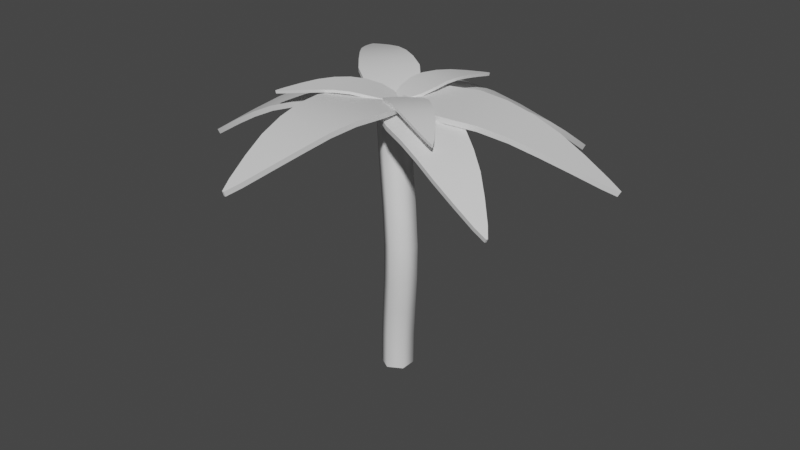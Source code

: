 # Source: tree.blend  (saved by Blender 3.3.6; exported with 4.5.12 LTS)
import bpy
from mathutils import Matrix  # noqa: F401  (used for matrix-valued properties, if any)

bpy.ops.wm.read_factory_settings(use_empty=True)
scene = bpy.context.scene
scene.name = 'Scene'

# ---- collections
col_collection = bpy.data.collections.new('Collection'); scene.collection.children.link(col_collection)

# ---- materials (node trees are filled in below, after node groups)
mat_trunk = bpy.data.materials.new('Trunk')
mat_trunk.use_transparent_shadow = False
mat_leaves = bpy.data.materials.new('Leaves')
mat_leaves.use_transparent_shadow = False

# ---- node groups
ng_auto_smooth = bpy.data.node_groups.new('Auto Smooth', 'GeometryNodeTree')
_s = ng_auto_smooth.interface.new_socket(name='Geometry', in_out='OUTPUT', socket_type='NodeSocketGeometry')
_s = ng_auto_smooth.interface.new_socket(name='Geometry', in_out='INPUT', socket_type='NodeSocketGeometry')
_s = ng_auto_smooth.interface.new_socket(name='Angle', in_out='INPUT', socket_type='NodeSocketFloat')
_s.subtype = 'ANGLE'
_s.min_value = 0.0
_s.max_value = 3.142
ng_auto_smooth.is_modifier = True
_N = ng_auto_smooth.nodes; _L = ng_auto_smooth.links
n0 = _N.new('NodeGroupOutput'); n0.name = 'Group Output'; n0.location = (480, -100)
n1 = _N.new('NodeGroupInput'); n1.name = 'Group Input'; n1.location = (-420, -300)
n2 = _N.new('NodeGroupInput'); n2.name = 'Group Input.001'; n2.location = (-60, -100)
n3 = _N.new('GeometryNodeSetShadeSmooth'); n3.name = 'Set Shade Smooth'; n3.location = (120, -100)
n3.domain = 'EDGE'
n4 = _N.new('GeometryNodeSetShadeSmooth'); n4.name = 'Set Shade Smooth.001'; n4.location = (300, -100)
n5 = _N.new('GeometryNodeInputMeshEdgeAngle'); n5.name = 'Edge Angle'; n5.location = (-420, -220)
n6 = _N.new('GeometryNodeInputEdgeSmooth'); n6.name = 'Is Edge Smooth'; n6.location = (-60, -160)
n7 = _N.new('GeometryNodeInputShadeSmooth'); n7.name = 'Is Face Smooth'; n7.location = (-240, -340)
n8 = _N.new('FunctionNodeBooleanMath'); n8.name = 'Boolean Math'; n8.location = (-60, -220)
n9 = _N.new('FunctionNodeCompare'); n9.name = 'Compare'; n9.location = (-240, -180)
n9.operation = 'LESS_EQUAL'
_L.new(n5.outputs[0], n9.inputs[0])
_L.new(n4.outputs[0], n0.inputs[0])
_L.new(n1.outputs[1], n9.inputs[1])
_L.new(n9.outputs[0], n8.inputs[0])
_L.new(n7.outputs[0], n8.inputs[1])
_L.new(n2.outputs[0], n3.inputs[0])
_L.new(n6.outputs[0], n3.inputs[1])
_L.new(n3.outputs[0], n4.inputs[0])
_L.new(n8.outputs[0], n3.inputs[2])
n0.is_active_output = True

# ---- material node trees
mat_trunk.use_nodes = True; mat_trunk.node_tree.nodes.clear()
_N = mat_trunk.node_tree.nodes; _L = mat_trunk.node_tree.links
n0 = _N.new('ShaderNodeBsdfPrincipled'); n0.name = 'Principled BSDF'; n0.location = (10, 300)
n0.distribution = 'GGX'
n0.subsurface_method = 'RANDOM_WALK_SKIN'
n0.inputs[3].default_value = 1.45
n0.inputs[27].default_value = (0.0, 0.0, 0.0, 1.0)
n0.inputs[28].default_value = 1.0
n1 = _N.new('ShaderNodeOutputMaterial'); n1.name = 'Material Output'; n1.location = (300, 300)
_L.new(n0.outputs[0], n1.inputs[0])
n1.is_active_output = True
mat_leaves.use_nodes = True; mat_leaves.node_tree.nodes.clear()
_N = mat_leaves.node_tree.nodes; _L = mat_leaves.node_tree.links
n0 = _N.new('ShaderNodeBsdfPrincipled'); n0.name = 'Principled BSDF'; n0.location = (10, 300)
n0.distribution = 'GGX'
n0.subsurface_method = 'RANDOM_WALK_SKIN'
n0.inputs[3].default_value = 1.45
n0.inputs[27].default_value = (0.0, 0.0, 0.0, 1.0)
n0.inputs[28].default_value = 1.0
n1 = _N.new('ShaderNodeOutputMaterial'); n1.name = 'Material Output'; n1.location = (300, 300)
_L.new(n0.outputs[0], n1.inputs[0])
n1.is_active_output = True

# ---- world
world_world = bpy.data.worlds.new('World'); scene.world = world_world
world_world.use_nodes = True; world_world.node_tree.nodes.clear()
_N = world_world.node_tree.nodes; _L = world_world.node_tree.links
n0 = _N.new('ShaderNodeOutputWorld'); n0.name = 'World Output'; n0.location = (300, 300)
n1 = _N.new('ShaderNodeBackground'); n1.name = 'Background'; n1.location = (10, 300)
n1.inputs[0].default_value = (0.05088, 0.05088, 0.05088, 1.0)
_L.new(n1.outputs[0], n0.inputs[0])
n0.is_active_output = True
world_world.color = (0.05088, 0.05088, 0.05088)
world_world.use_sun_shadow = False
world_world.sun_shadow_jitter_overblur = 0.0

# ---- meshes
me_cylinder = bpy.data.meshes.new('Cylinder')
me_cylinder.from_pydata([(0.0, 1.0, -1.0), (-0.4828, 1.333, 16.33), (0.866, 0.5, -1.0), (0.3832, 0.8327, 16.33), (0.866, -0.5, -1.0), (0.3832, -0.1673, 16.33), (0.0, -1.0, -1.0), (-0.4828, -0.6673, 16.33), (-0.866, -0.5, -1.0), (-1.349, -0.1673, 16.33), (-0.866, 0.5, -1.0), (-1.349, 0.8327, 16.33), (0.05588, 0.9747, 1.06), (0.2935, 0.8163, 3.207), (0.5626, 0.6232, 5.371), (0.6231, 0.5807, 7.615), (0.2874, 0.8067, 10.04), (-0.1939, 1.127, 12.41), (-0.5332, 1.357, 14.56), (0.3329, 0.857, 14.56), (0.6721, 0.627, 12.41), (1.158, 0.3045, 10.03), (1.491, 0.0783, 7.61), (1.429, 0.1232, 5.371), (1.16, 0.3163, 3.207), (0.9219, 0.4747, 1.06), (0.3329, -0.143, 14.56), (0.6721, -0.373, 12.41), (1.16, -0.6955, 10.03), (1.495, -0.9217, 7.602), (1.429, -0.8768, 5.371), (1.16, -0.6837, 3.207), (0.9219, -0.5253, 1.06), (-0.5332, -0.643, 14.56), (-0.1939, -0.873, 12.41), (0.294, -1.196, 10.03), (0.6289, -1.422, 7.602), (0.5626, -1.377, 5.371), (0.2935, -1.184, 3.207), (0.05588, -1.025, 1.06), (-1.399, -0.1425, 14.56), (-1.06, -0.373, 12.41), (-0.5786, -0.6933, 10.04), (-0.243, -0.9193, 7.615), (-0.3035, -0.8768, 5.371), (-0.5725, -0.6837, 3.207), (-0.8101, -0.525, 1.06), (-1.399, 0.8575, 14.56), (-1.06, 0.627, 12.41), (-0.5736, 0.3045, 10.03), (-0.2408, 0.0783, 7.61), (-0.3035, 0.1232, 5.371), (-0.5725, 0.3163, 3.207), (-0.8101, 0.475, 1.06)], [], [(18, 1, 3, 19), (19, 3, 5, 26), (26, 5, 7, 33), (33, 7, 9, 40), (3, 1, 11, 9, 7, 5), (40, 9, 11, 47), (47, 11, 1, 18), (0, 2, 4, 6, 8, 10), (10, 53, 12, 0), (53, 52, 13, 12), (52, 51, 14, 13), (51, 50, 15, 14), (50, 49, 16, 15), (49, 48, 17, 16), (48, 47, 18, 17), (8, 46, 53, 10), (46, 45, 52, 53), (45, 44, 51, 52), (44, 43, 50, 51), (43, 42, 49, 50), (42, 41, 48, 49), (41, 40, 47, 48), (6, 39, 46, 8), (39, 38, 45, 46), (38, 37, 44, 45), (37, 36, 43, 44), (36, 35, 42, 43), (35, 34, 41, 42), (34, 33, 40, 41), (4, 32, 39, 6), (32, 31, 38, 39), (31, 30, 37, 38), (30, 29, 36, 37), (29, 28, 35, 36), (28, 27, 34, 35), (27, 26, 33, 34), (2, 25, 32, 4), (25, 24, 31, 32), (24, 23, 30, 31), (23, 22, 29, 30), (22, 21, 28, 29), (21, 20, 27, 28), (20, 19, 26, 27), (0, 12, 25, 2), (12, 13, 24, 25), (13, 14, 23, 24), (14, 15, 22, 23), (15, 16, 21, 22), (16, 17, 20, 21), (17, 18, 19, 20)])
me_cylinder.polygons.foreach_set('use_smooth', [True] * 50)
_uv = me_cylinder.uv_layers.new(name='UVMap')
_uv.uv.foreach_set('vector', [1.0, 0.9375, 1.0, 1.0, 0.8333, 1.0, 0.8333, 0.9375, 0.8333, 0.9375, 0.8333, 1.0, 0.6667, 1.0, 0.6667, 0.9375, 0.6667, 0.9375, 0.6667, 1.0, 0.5, 1.0, 0.5, 0.9375, 0.5, 0.9375, 0.5, 1.0, 0.3333, 1.0, 0.3333, 0.9375, 0.4578, 0.37, 0.25, 0.49, 0.04215, 0.37, 0.04215, 0.13, 0.25, 0.01, 0.4578, 0.13, 0.3333, 0.9375, 0.3333, 1.0, 0.1667, 1.0, 0.1667, 0.9375, 0.1667, 0.9375, 0.1667, 1.0, -8.941e-08, 1.0, -8.941e-08, 0.9375, 0.75, 0.49, 0.9578, 0.37, 0.9578, 0.13, 0.75, 0.01, 0.5422, 0.13, 0.5422, 0.37, 0.1667, 0.5, 0.1667, 0.5625, -8.941e-08, 0.5625, -8.941e-08, 0.5, 0.1667, 0.5625, 0.1667, 0.625, -8.941e-08, 0.625, -8.941e-08, 0.5625, 0.1667, 0.625, 0.1667, 0.6875, -8.941e-08, 0.6875, -8.941e-08, 0.625, 0.1667, 0.6875, 0.1667, 0.75, -8.941e-08, 0.75, -8.941e-08, 0.6875, 0.1667, 0.75, 0.1667, 0.8125, -8.941e-08, 0.8125, -8.941e-08, 0.75, 0.1667, 0.8125, 0.1667, 0.875, -8.941e-08, 0.875, -8.941e-08, 0.8125, 0.1667, 0.875, 0.1667, 0.9375, -8.941e-08, 0.9375, -8.941e-08, 0.875, 0.3333, 0.5, 0.3333, 0.5625, 0.1667, 0.5625, 0.1667, 0.5, 0.3333, 0.5625, 0.3333, 0.625, 0.1667, 0.625, 0.1667, 0.5625, 0.3333, 0.625, 0.3333, 0.6875, 0.1667, 0.6875, 0.1667, 0.625, 0.3333, 0.6875, 0.3333, 0.75, 0.1667, 0.75, 0.1667, 0.6875, 0.3333, 0.75, 0.3333, 0.8125, 0.1667, 0.8125, 0.1667, 0.75, 0.3333, 0.8125, 0.3333, 0.875, 0.1667, 0.875, 0.1667, 0.8125, 0.3333, 0.875, 0.3333, 0.9375, 0.1667, 0.9375, 0.1667, 0.875, 0.5, 0.5, 0.5, 0.5625, 0.3333, 0.5625, 0.3333, 0.5, 0.5, 0.5625, 0.5, 0.625, 0.3333, 0.625, 0.3333, 0.5625, 0.5, 0.625, 0.5, 0.6875, 0.3333, 0.6875, 0.3333, 0.625, 0.5, 0.6875, 0.5, 0.75, 0.3333, 0.75, 0.3333, 0.6875, 0.5, 0.75, 0.5, 0.8125, 0.3333, 0.8125, 0.3333, 0.75, 0.5, 0.8125, 0.5, 0.875, 0.3333, 0.875, 0.3333, 0.8125, 0.5, 0.875, 0.5, 0.9375, 0.3333, 0.9375, 0.3333, 0.875, 0.6667, 0.5, 0.6667, 0.5625, 0.5, 0.5625, 0.5, 0.5, 0.6667, 0.5625, 0.6667, 0.625, 0.5, 0.625, 0.5, 0.5625, 0.6667, 0.625, 0.6667, 0.6875, 0.5, 0.6875, 0.5, 0.625, 0.6667, 0.6875, 0.6667, 0.75, 0.5, 0.75, 0.5, 0.6875, 0.6667, 0.75, 0.6667, 0.8125, 0.5, 0.8125, 0.5, 0.75, 0.6667, 0.8125, 0.6667, 0.875, 0.5, 0.875, 0.5, 0.8125, 0.6667, 0.875, 0.6667, 0.9375, 0.5, 0.9375, 0.5, 0.875, 0.8333, 0.5, 0.8333, 0.5625, 0.6667, 0.5625, 0.6667, 0.5, 0.8333, 0.5625, 0.8333, 0.625, 0.6667, 0.625, 0.6667, 0.5625, 0.8333, 0.625, 0.8333, 0.6875, 0.6667, 0.6875, 0.6667, 0.625, 0.8333, 0.6875, 0.8333, 0.75, 0.6667, 0.75, 0.6667, 0.6875, 0.8333, 0.75, 0.8333, 0.8125, 0.6667, 0.8125, 0.6667, 0.75, 0.8333, 0.8125, 0.8333, 0.875, 0.6667, 0.875, 0.6667, 0.8125, 0.8333, 0.875, 0.8333, 0.9375, 0.6667, 0.9375, 0.6667, 0.875, 1.0, 0.5, 1.0, 0.5625, 0.8333, 0.5625, 0.8333, 0.5, 1.0, 0.5625, 1.0, 0.625, 0.8333, 0.625, 0.8333, 0.5625, 1.0, 0.625, 1.0, 0.6875, 0.8333, 0.6875, 0.8333, 0.625, 1.0, 0.6875, 1.0, 0.75, 0.8333, 0.75, 0.8333, 0.6875, 1.0, 0.75, 1.0, 0.8125, 0.8333, 0.8125, 0.8333, 0.75, 1.0, 0.8125, 1.0, 0.875, 0.8333, 0.875, 0.8333, 0.8125, 1.0, 0.875, 1.0, 0.9375, 0.8333, 0.9375, 0.8333, 0.875])
me_cylinder.materials.append(mat_trunk)
me_cylinder.update()
me_plane = bpy.data.meshes.new('Plane')
me_plane.from_pydata([(-0.05036, -7.969, -0.3567), (0.05036, -7.969, -0.3567), (-1.0, 0.02642, 0.1075), (1.0, 0.02642, 0.1075), (-1.893, -1.042, 0.3833), (-2.08, -2.11, 0.5683), (-1.88, -3.179, 0.6407), (-1.632, -4.247, 0.5677), (-1.33, -5.315, 0.3759), (-0.8844, -6.384, 0.1033), (-0.3728, -7.452, -0.2056), (0.3728, -7.452, -0.2056), (0.8844, -6.384, 0.1033), (1.33, -5.315, 0.3759), (1.632, -4.247, 0.5677), (1.88, -3.179, 0.6407), (2.08, -2.11, 0.5683), (1.893, -1.042, 0.3833), (-0.05036, -7.913, -0.5487), (0.05036, -7.913, -0.5487), (-1.0, -0.02356, -0.08611), (1.0, -0.02356, -0.08611), (-1.893, -1.081, 0.1872), (-2.08, -2.134, 0.3698), (-1.88, -3.18, 0.4407), (-1.632, -4.224, 0.369), (-1.33, -5.274, 0.1801), (-0.8844, -6.332, -0.08995), (-0.3728, -7.396, -0.3977), (0.3728, -7.396, -0.3977), (0.8844, -6.332, -0.08995), (1.33, -5.274, 0.1801), (1.632, -4.224, 0.369), (1.88, -3.18, 0.4407), (2.08, -2.134, 0.3698), (1.893, -1.081, 0.1872), (9.291, -3.05, -2.09), (9.331, -2.993, -2.092), (0.006054, -0.4099, 0.1184), (0.8179, 0.7235, 0.07001), (0.9364, -1.364, 0.1462), (2.126, -1.912, 0.07686), (3.437, -2.232, -0.1014), (4.724, -2.516, -0.409), (5.995, -2.76, -0.8228), (7.3, -2.918, -1.311), (8.621, -3.036, -1.834), (8.924, -2.613, -1.852), (8.018, -1.916, -1.354), (7.075, -1.253, -0.8872), (6.048, -0.6662, -0.488), (4.963, -0.1017, -0.1924), (3.814, 0.4459, -0.02388), (2.473, 0.7816, 0.05453), (9.168, -3.015, -2.247), (9.209, -2.958, -2.249), (0.003025, -0.4167, -0.06359), (0.8149, 0.7168, -0.112), (0.9208, -1.366, -0.03561), (2.092, -1.908, -0.1037), (3.378, -2.219, -0.2783), (4.637, -2.493, -0.5793), (5.889, -2.73, -0.9865), (7.182, -2.884, -1.471), (8.499, -3.0, -1.991), (8.802, -2.578, -2.009), (7.901, -1.882, -1.513), (6.968, -1.223, -1.051), (5.961, -0.6434, -0.6583), (4.904, -0.08861, -0.3693), (3.78, 0.4499, -0.2045), (2.458, 0.7793, -0.1273), (11.69, 2.343, -2.15), (11.67, 2.415, -2.153), (0.6192, -0.1653, 0.123), (0.1199, 1.248, 0.06263), (2.453, -0.5192, 0.1955), (4.083, -0.3826, 0.1539), (5.584, 0.01718, -0.01458), (7.03, 0.437, -0.3331), (8.427, 0.8837, -0.7747), (9.765, 1.424, -1.303), (11.08, 2.008, -1.871), (10.89, 2.535, -1.894), (9.323, 2.674, -1.357), (7.763, 2.763, -0.855), (6.215, 2.743, -0.4316), (4.645, 2.674, -0.1281), (3.045, 2.558, 0.02831), (1.508, 2.157, 0.08116), (11.55, 2.312, -2.334), (11.53, 2.383, -2.337), (0.6336, -0.1717, -0.08603), (0.1344, 1.242, -0.1464), (2.451, -0.5283, -0.0137), (4.059, -0.3957, -0.05437), (5.527, -0.001222, -0.2195), (6.939, 0.4129, -0.5312), (8.311, 0.8557, -0.9658), (9.634, 1.394, -1.489), (10.94, 1.977, -2.055), (10.75, 2.504, -2.078), (9.193, 2.644, -1.543), (7.647, 2.735, -1.046), (6.124, 2.719, -0.6297), (4.589, 2.656, -0.333), (3.02, 2.545, -0.18), (1.506, 2.148, -0.128), (4.675, 8.248, -3.949), (4.569, 8.279, -3.95), (0.9855, 0.4005, 0.1089), (-1.123, 1.02, 0.0824), (2.63, 1.274, -0.06351), (3.51, 2.328, -0.3409), (3.956, 3.455, -0.7423), (4.318, 4.537, -1.298), (4.598, 5.586, -1.979), (4.707, 6.645, -2.747), (4.739, 7.71, -3.555), (3.953, 7.941, -3.565), (2.842, 7.193, -2.771), (1.793, 6.41, -2.014), (0.8776, 5.548, -1.341), (-0.008338, 4.62, -0.7921), (-0.8767, 3.617, -0.396), (-1.362, 2.447, -0.1136), (4.598, 8.114, -4.126), (4.492, 8.145, -4.128), (0.9718, 0.3683, -0.1176), (-1.137, 0.9881, -0.1441), (2.61, 1.23, -0.2879), (3.479, 2.268, -0.561), (3.912, 3.374, -0.954), (4.26, 4.432, -1.497), (4.529, 5.464, -2.167), (4.633, 6.515, -2.928), (4.662, 7.576, -3.733), (3.876, 7.807, -3.743), (2.768, 7.063, -2.952), (1.725, 6.288, -2.202), (0.8191, 5.443, -1.54), (-0.05239, 4.539, -1.004), (-0.9072, 3.558, -0.616), (-1.383, 2.404, -0.338), (-7.015, 4.771, -0.3154), (-7.068, 4.729, -0.3136), (0.2842, 0.9751, 0.0428), (-0.7647, 0.1534, 0.07791), (-0.1485, 1.908, 0.2438), (-0.9536, 2.549, 0.3856), (-1.964, 3.029, 0.4452), (-3.004, 3.486, 0.3908), (-4.074, 3.918, 0.2435), (-5.221, 4.291, 0.03491), (-6.404, 4.635, -0.2011), (-6.795, 4.329, -0.188), (-6.148, 3.564, 0.06596), (-5.468, 2.826, 0.2902), (-4.715, 2.145, 0.4481), (-3.936, 1.484, 0.5112), (-3.135, 0.8396, 0.4586), (-2.134, 0.3523, 0.3103), (-6.972, 4.738, -0.4669), (-7.025, 4.696, -0.4652), (0.2373, 0.9976, -0.1102), (-0.8116, 0.1758, -0.07509), (-0.1866, 1.925, 0.08892), (-0.9785, 2.558, 0.2287), (-1.97, 3.026, 0.2872), (-2.989, 3.47, 0.2339), (-4.043, 3.893, 0.08895), (-5.181, 4.26, -0.1176), (-6.361, 4.602, -0.3528), (-6.752, 4.296, -0.3397), (-6.109, 3.533, -0.08658), (-5.438, 2.8, 0.1356), (-4.7, 2.129, 0.2912), (-3.942, 1.481, 0.3532), (-3.16, 0.8483, 0.3018), (-2.172, 0.3692, 0.1554), (-10.82, -1.65, -2.506), (-10.8, -1.718, -2.503), (-0.5545, 0.8143, 0.07525), (-0.1002, -0.5307, 0.1327), (-2.291, 1.163, 0.02375), (-3.831, 1.039, -0.09409), (-5.24, 0.6573, -0.3085), (-6.58, 0.2467, -0.6603), (-7.861, -0.1972, -1.124), (-9.079, -0.7357, -1.661), (-10.27, -1.318, -2.231), (-10.1, -1.819, -2.209), (-8.677, -1.925, -1.61), (-7.257, -1.986, -1.048), (-5.839, -1.948, -0.5665), (-4.386, -1.871, -0.2005), (-2.886, -1.759, 0.02546), (-1.431, -1.383, 0.1325), (-10.67, -1.633, -2.674), (-10.65, -1.701, -2.671), (-0.5452, 0.8073, -0.1233), (-0.09091, -0.5377, -0.06582), (-2.267, 1.159, -0.1743), (-3.785, 1.038, -0.2903), (-5.163, 0.6615, -0.5), (-6.472, 0.2566, -0.844), (-7.73, -0.1833, -1.3), (-8.934, -0.7193, -1.832), (-10.12, -1.301, -2.399), (-9.948, -1.802, -2.378), (-8.532, -1.909, -1.781), (-7.126, -1.972, -1.224), (-5.73, -1.938, -0.7502), (-4.309, -1.867, -0.392), (-2.84, -1.759, -0.1707), (-1.407, -1.388, -0.06546), (1.562, 4.567, -0.1667), (1.509, 4.575, -0.169), (0.6772, 0.2425, 0.05623), (-0.3829, 0.4082, 0.01087), (1.32, 0.7361, 0.2331), (1.593, 1.288, 0.3446), (1.666, 1.872, 0.3861), (1.72, 2.46, 0.3477), (1.752, 3.052, 0.2434), (1.711, 3.656, 0.09203), (1.638, 4.265, -0.08055), (1.242, 4.327, -0.09746), (0.7739, 3.802, 0.05191), (0.3424, 3.272, 0.1831), (-0.009374, 2.73, 0.2737), (-0.3269, 2.183, 0.3009), (-0.6122, 1.633, 0.2503), (-0.6868, 1.05, 0.1472), (1.562, 4.537, -0.2713), (1.508, 4.545, -0.2736), (0.695, 0.2689, -0.04864), (-0.3651, 0.4346, -0.09401), (1.336, 0.7569, 0.1268), (1.606, 1.301, 0.2369), (1.675, 1.873, 0.2775), (1.726, 2.448, 0.2396), (1.754, 3.03, 0.1368), (1.712, 3.628, -0.01325), (1.637, 4.236, -0.1852), (1.242, 4.297, -0.2022), (0.7743, 3.775, -0.05337), (0.3447, 3.25, 0.07652), (-0.003782, 2.718, 0.1656), (-0.317, 2.184, 0.1923), (-0.5986, 1.645, 0.1425), (-0.6707, 1.071, 0.04093), (-4.474, -2.53, 0.458), (-4.437, -2.559, 0.458), (-0.182, 0.6365, 0.03114), (0.5455, 0.07321, 0.03061), (-1.096, 0.5196, 0.27), (-1.761, 0.1988, 0.46), (-2.295, -0.2375, 0.5892), (-2.826, -0.6954, 0.6404), (-3.347, -1.175, 0.6276), (-3.824, -1.7, 0.5713), (-4.28, -2.245, 0.4956), (-4.009, -2.455, 0.4954), (-3.181, -2.198, 0.5708), (-2.38, -1.924, 0.6269), (-1.639, -1.614, 0.6395), (-0.928, -1.296, 0.5882), (-0.2477, -0.9728, 0.4589), (0.2814, -0.5467, 0.269), (-4.459, -2.521, 0.35), (-4.422, -2.549, 0.35), (-0.2283, 0.6076, -0.06874), (0.4992, 0.04435, -0.06926), (-1.136, 0.4944, 0.168), (-1.793, 0.179, 0.3553), (-2.315, -0.2494, 0.4819), (-2.831, -0.6984, 0.5316), (-3.342, -1.171, 0.5189), (-3.812, -1.692, 0.4631), (-4.266, -2.236, 0.3876), (-3.994, -2.446, 0.3874), (-3.169, -2.19, 0.4626), (-2.374, -1.92, 0.5182), (-1.644, -1.617, 0.5308), (-0.9472, -1.308, 0.4809), (-0.2795, -0.9926, 0.3542), (0.2409, -0.5719, 0.167), (5.247, -2.17, 0.06186), (5.278, -2.139, 0.05728), (-0.1702, 0.04825, 0.0778), (0.4528, 0.6625, -0.01307), (0.2403, -0.5366, 0.3041), (0.8695, -0.9113, 0.4495), (1.618, -1.175, 0.5165), (2.379, -1.435, 0.5029), (3.156, -1.688, 0.4229), (3.976, -1.902, 0.2927), (4.817, -2.098, 0.1401), (5.049, -1.869, 0.1062), (4.527, -1.358, 0.2124), (3.984, -0.8708, 0.3021), (3.396, -0.4331, 0.3547), (2.789, -0.02073, 0.3456), (2.165, 0.3663, 0.2605), (1.42, 0.6262, 0.1321), (5.209, -2.167, -0.04359), (5.24, -2.136, -0.04817), (-0.1407, 0.01855, -0.02487), (0.4823, 0.6328, -0.1157), (0.2631, -0.5633, 0.1998), (0.8823, -0.9333, 0.3433), (1.616, -1.191, 0.4087), (2.362, -1.443, 0.395), (3.127, -1.689, 0.3159), (3.941, -1.9, 0.1868), (4.779, -2.095, 0.03456), (5.011, -1.866, 0.0006747), (4.492, -1.357, 0.1064), (3.956, -0.8725, 0.1951), (3.379, -0.4406, 0.2468), (2.787, -0.03596, 0.2379), (2.178, 0.3444, 0.1542), (1.442, 0.5995, 0.02777)], [], [(4, 17, 3, 2), (0, 1, 11, 10), (10, 11, 12, 9), (9, 12, 13, 8), (8, 13, 14, 7), (7, 14, 15, 6), (6, 15, 16, 5), (5, 16, 17, 4), (22, 20, 21, 35), (18, 28, 29, 19), (28, 27, 30, 29), (27, 26, 31, 30), (26, 25, 32, 31), (25, 24, 33, 32), (24, 23, 34, 33), (23, 22, 35, 34), (0, 10, 28, 18), (1, 0, 18, 19), (3, 17, 35, 21), (2, 3, 21, 20), (4, 2, 20, 22), (5, 4, 22, 23), (6, 5, 23, 24), (7, 6, 24, 25), (8, 7, 25, 26), (9, 8, 26, 27), (10, 9, 27, 28), (11, 1, 19, 29), (12, 11, 29, 30), (13, 12, 30, 31), (14, 13, 31, 32), (15, 14, 32, 33), (16, 15, 33, 34), (17, 16, 34, 35), (40, 53, 39, 38), (36, 37, 47, 46), (46, 47, 48, 45), (45, 48, 49, 44), (44, 49, 50, 43), (43, 50, 51, 42), (42, 51, 52, 41), (41, 52, 53, 40), (58, 56, 57, 71), (54, 64, 65, 55), (64, 63, 66, 65), (63, 62, 67, 66), (62, 61, 68, 67), (61, 60, 69, 68), (60, 59, 70, 69), (59, 58, 71, 70), (36, 46, 64, 54), (37, 36, 54, 55), (39, 53, 71, 57), (38, 39, 57, 56), (40, 38, 56, 58), (41, 40, 58, 59), (42, 41, 59, 60), (43, 42, 60, 61), (44, 43, 61, 62), (45, 44, 62, 63), (46, 45, 63, 64), (47, 37, 55, 65), (48, 47, 65, 66), (49, 48, 66, 67), (50, 49, 67, 68), (51, 50, 68, 69), (52, 51, 69, 70), (53, 52, 70, 71), (76, 89, 75, 74), (72, 73, 83, 82), (82, 83, 84, 81), (81, 84, 85, 80), (80, 85, 86, 79), (79, 86, 87, 78), (78, 87, 88, 77), (77, 88, 89, 76), (94, 92, 93, 107), (90, 100, 101, 91), (100, 99, 102, 101), (99, 98, 103, 102), (98, 97, 104, 103), (97, 96, 105, 104), (96, 95, 106, 105), (95, 94, 107, 106), (72, 82, 100, 90), (73, 72, 90, 91), (75, 89, 107, 93), (74, 75, 93, 92), (76, 74, 92, 94), (77, 76, 94, 95), (78, 77, 95, 96), (79, 78, 96, 97), (80, 79, 97, 98), (81, 80, 98, 99), (82, 81, 99, 100), (83, 73, 91, 101), (84, 83, 101, 102), (85, 84, 102, 103), (86, 85, 103, 104), (87, 86, 104, 105), (88, 87, 105, 106), (89, 88, 106, 107), (112, 125, 111, 110), (108, 109, 119, 118), (118, 119, 120, 117), (117, 120, 121, 116), (116, 121, 122, 115), (115, 122, 123, 114), (114, 123, 124, 113), (113, 124, 125, 112), (130, 128, 129, 143), (126, 136, 137, 127), (136, 135, 138, 137), (135, 134, 139, 138), (134, 133, 140, 139), (133, 132, 141, 140), (132, 131, 142, 141), (131, 130, 143, 142), (108, 118, 136, 126), (109, 108, 126, 127), (111, 125, 143, 129), (110, 111, 129, 128), (112, 110, 128, 130), (113, 112, 130, 131), (114, 113, 131, 132), (115, 114, 132, 133), (116, 115, 133, 134), (117, 116, 134, 135), (118, 117, 135, 136), (119, 109, 127, 137), (120, 119, 137, 138), (121, 120, 138, 139), (122, 121, 139, 140), (123, 122, 140, 141), (124, 123, 141, 142), (125, 124, 142, 143), (148, 161, 147, 146), (144, 145, 155, 154), (154, 155, 156, 153), (153, 156, 157, 152), (152, 157, 158, 151), (151, 158, 159, 150), (150, 159, 160, 149), (149, 160, 161, 148), (166, 164, 165, 179), (162, 172, 173, 163), (172, 171, 174, 173), (171, 170, 175, 174), (170, 169, 176, 175), (169, 168, 177, 176), (168, 167, 178, 177), (167, 166, 179, 178), (144, 154, 172, 162), (145, 144, 162, 163), (147, 161, 179, 165), (146, 147, 165, 164), (148, 146, 164, 166), (149, 148, 166, 167), (150, 149, 167, 168), (151, 150, 168, 169), (152, 151, 169, 170), (153, 152, 170, 171), (154, 153, 171, 172), (155, 145, 163, 173), (156, 155, 173, 174), (157, 156, 174, 175), (158, 157, 175, 176), (159, 158, 176, 177), (160, 159, 177, 178), (161, 160, 178, 179), (184, 197, 183, 182), (180, 181, 191, 190), (190, 191, 192, 189), (189, 192, 193, 188), (188, 193, 194, 187), (187, 194, 195, 186), (186, 195, 196, 185), (185, 196, 197, 184), (202, 200, 201, 215), (198, 208, 209, 199), (208, 207, 210, 209), (207, 206, 211, 210), (206, 205, 212, 211), (205, 204, 213, 212), (204, 203, 214, 213), (203, 202, 215, 214), (180, 190, 208, 198), (181, 180, 198, 199), (183, 197, 215, 201), (182, 183, 201, 200), (184, 182, 200, 202), (185, 184, 202, 203), (186, 185, 203, 204), (187, 186, 204, 205), (188, 187, 205, 206), (189, 188, 206, 207), (190, 189, 207, 208), (191, 181, 199, 209), (192, 191, 209, 210), (193, 192, 210, 211), (194, 193, 211, 212), (195, 194, 212, 213), (196, 195, 213, 214), (197, 196, 214, 215), (220, 233, 219, 218), (216, 217, 227, 226), (226, 227, 228, 225), (225, 228, 229, 224), (224, 229, 230, 223), (223, 230, 231, 222), (222, 231, 232, 221), (221, 232, 233, 220), (238, 236, 237, 251), (234, 244, 245, 235), (244, 243, 246, 245), (243, 242, 247, 246), (242, 241, 248, 247), (241, 240, 249, 248), (240, 239, 250, 249), (239, 238, 251, 250), (216, 226, 244, 234), (217, 216, 234, 235), (219, 233, 251, 237), (218, 219, 237, 236), (220, 218, 236, 238), (221, 220, 238, 239), (222, 221, 239, 240), (223, 222, 240, 241), (224, 223, 241, 242), (225, 224, 242, 243), (226, 225, 243, 244), (227, 217, 235, 245), (228, 227, 245, 246), (229, 228, 246, 247), (230, 229, 247, 248), (231, 230, 248, 249), (232, 231, 249, 250), (233, 232, 250, 251), (256, 269, 255, 254), (252, 253, 263, 262), (262, 263, 264, 261), (261, 264, 265, 260), (260, 265, 266, 259), (259, 266, 267, 258), (258, 267, 268, 257), (257, 268, 269, 256), (274, 272, 273, 287), (270, 280, 281, 271), (280, 279, 282, 281), (279, 278, 283, 282), (278, 277, 284, 283), (277, 276, 285, 284), (276, 275, 286, 285), (275, 274, 287, 286), (252, 262, 280, 270), (253, 252, 270, 271), (255, 269, 287, 273), (254, 255, 273, 272), (256, 254, 272, 274), (257, 256, 274, 275), (258, 257, 275, 276), (259, 258, 276, 277), (260, 259, 277, 278), (261, 260, 278, 279), (262, 261, 279, 280), (263, 253, 271, 281), (264, 263, 281, 282), (265, 264, 282, 283), (266, 265, 283, 284), (267, 266, 284, 285), (268, 267, 285, 286), (269, 268, 286, 287), (292, 305, 291, 290), (288, 289, 299, 298), (298, 299, 300, 297), (297, 300, 301, 296), (296, 301, 302, 295), (295, 302, 303, 294), (294, 303, 304, 293), (293, 304, 305, 292), (310, 308, 309, 323), (306, 316, 317, 307), (316, 315, 318, 317), (315, 314, 319, 318), (314, 313, 320, 319), (313, 312, 321, 320), (312, 311, 322, 321), (311, 310, 323, 322), (288, 298, 316, 306), (289, 288, 306, 307), (291, 305, 323, 309), (290, 291, 309, 308), (292, 290, 308, 310), (293, 292, 310, 311), (294, 293, 311, 312), (295, 294, 312, 313), (296, 295, 313, 314), (297, 296, 314, 315), (298, 297, 315, 316), (299, 289, 307, 317), (300, 299, 317, 318), (301, 300, 318, 319), (302, 301, 319, 320), (303, 302, 320, 321), (304, 303, 321, 322), (305, 304, 322, 323)])
me_plane.polygons.foreach_set('use_smooth', [True] * 306)
_uv = me_plane.uv_layers.new(name='UVMap')
_uv.uv.foreach_set('vector', [0.3285, 0.4336, 0.1808, 0.4074, 0.2229, 0.3712, 0.3009, 0.385, 0.2076, 0.6883, 0.2036, 0.6876, 0.1948, 0.6657, 0.2239, 0.6709, 0.2239, 0.6709, 0.1948, 0.6657, 0.1826, 0.6215, 0.2516, 0.6337, 0.2516, 0.6337, 0.1826, 0.6215, 0.1729, 0.5776, 0.2767, 0.596, 0.2767, 0.596, 0.1729, 0.5776, 0.1688, 0.5345, 0.2961, 0.5571, 0.2961, 0.5571, 0.1688, 0.5345, 0.1666, 0.4914, 0.3133, 0.5174, 0.3133, 0.5174, 0.1666, 0.4914, 0.1662, 0.4483, 0.3285, 0.477, 0.3285, 0.477, 0.1662, 0.4483, 0.1808, 0.4074, 0.3285, 0.4336, 0.1622, 0.6295, 0.1346, 0.6776, 0.05666, 0.6917, 0.01458, 0.6561, 0.0414, 0.3781, 0.05776, 0.3956, 0.02868, 0.4008, 0.03747, 0.3788, 0.05776, 0.3956, 0.0855, 0.4327, 0.01653, 0.4452, 0.02868, 0.4008, 0.0855, 0.4327, 0.1106, 0.4702, 0.006881, 0.4889, 0.01653, 0.4452, 0.1106, 0.4702, 0.1299, 0.5086, 0.002699, 0.5315, 0.006881, 0.4889, 0.1299, 0.5086, 0.1471, 0.5473, 0.0004728, 0.5737, 0.002699, 0.5315, 0.1471, 0.5473, 0.1622, 0.5868, 0.0, 0.616, 0.0004728, 0.5737, 0.1622, 0.5868, 0.1622, 0.6295, 0.01458, 0.6561, 0.0, 0.616, 0.5404, 0.7905, 0.54, 0.8076, 0.5327, 0.8052, 0.5331, 0.7881, 0.5418, 0.7868, 0.5404, 0.7905, 0.5331, 0.7881, 0.5345, 0.7845, 0.519, 0.8597, 0.5215, 0.9071, 0.5136, 0.9069, 0.5111, 0.8597, 0.5215, 0.7845, 0.519, 0.8597, 0.5111, 0.8597, 0.5137, 0.7845, 0.4575, 0.8394, 0.4696, 0.7845, 0.4773, 0.7862, 0.4653, 0.8408, 0.4518, 0.8766, 0.4575, 0.8394, 0.4653, 0.8408, 0.4597, 0.8775, 0.4522, 0.904, 0.4518, 0.8766, 0.4597, 0.8775, 0.4601, 0.9043, 0.4585, 0.9304, 0.4522, 0.904, 0.4601, 0.9043, 0.4663, 0.9299, 0.4697, 0.9556, 0.4585, 0.9304, 0.4663, 0.9299, 0.4773, 0.9545, 0.5411, 0.8373, 0.5418, 0.864, 0.5344, 0.8614, 0.5338, 0.8348, 0.54, 0.8076, 0.5411, 0.8373, 0.5338, 0.8348, 0.5327, 0.8052, 0.988, 0.4474, 0.9922, 0.4254, 1.0, 0.4267, 0.9958, 0.4487, 0.9798, 0.4923, 0.988, 0.4474, 0.9958, 0.4487, 0.9877, 0.4935, 0.9732, 0.5369, 0.9798, 0.4923, 0.9877, 0.4935, 0.9811, 0.5376, 0.9702, 0.5806, 0.9732, 0.5369, 0.9811, 0.5376, 0.9781, 0.5806, 0.972, 0.6237, 0.9702, 0.5806, 0.9781, 0.5806, 0.9798, 0.6227, 0.9795, 0.6659, 0.972, 0.6237, 0.9798, 0.6227, 0.9872, 0.664, 0.9925, 0.7063, 0.9795, 0.6659, 0.9872, 0.664, 1.0, 0.7039, 0.6946, 0.7627, 0.7917, 0.7239, 0.7738, 0.7871, 0.7225, 0.8076, 0.7153, 0.4237, 0.7179, 0.4226, 0.728, 0.4421, 0.7088, 0.4497, 0.7088, 0.4497, 0.728, 0.4421, 0.7447, 0.4839, 0.6993, 0.5021, 0.6993, 0.5021, 0.7447, 0.4839, 0.7599, 0.5269, 0.6916, 0.5541, 0.6916, 0.5541, 0.7599, 0.5269, 0.7715, 0.5722, 0.6878, 0.6057, 0.6878, 0.6057, 0.7715, 0.5722, 0.7821, 0.6196, 0.6856, 0.6581, 0.6856, 0.6581, 0.7821, 0.6196, 0.7917, 0.6691, 0.685, 0.7117, 0.685, 0.7117, 0.7917, 0.6691, 0.7917, 0.7239, 0.6946, 0.7627, 0.5811, 0.4682, 0.609, 0.4239, 0.6603, 0.4444, 0.6783, 0.507, 0.6007, 0.8028, 0.5943, 0.7767, 0.6135, 0.7844, 0.6033, 0.8038, 0.5943, 0.7767, 0.5852, 0.7246, 0.6306, 0.7427, 0.6135, 0.7844, 0.5852, 0.7246, 0.5778, 0.673, 0.646, 0.7003, 0.6306, 0.7427, 0.5778, 0.673, 0.5741, 0.6223, 0.6579, 0.6557, 0.646, 0.7003, 0.5741, 0.6223, 0.5721, 0.571, 0.6686, 0.6096, 0.6579, 0.6557, 0.5721, 0.571, 0.5715, 0.5184, 0.6783, 0.5611, 0.6686, 0.6096, 0.5715, 0.5184, 0.5811, 0.4682, 0.6783, 0.507, 0.6783, 0.5611, 0.931, 0.8158, 0.9269, 0.7879, 0.9341, 0.7844, 0.9382, 0.8123, 0.3308, 0.386, 0.3285, 0.3864, 0.3285, 0.3798, 0.3308, 0.3794, 0.8993, 0.803, 0.8819, 0.7439, 0.889, 0.7428, 0.9063, 0.8013, 0.3641, 0.7868, 0.3641, 0.8419, 0.357, 0.8418, 0.357, 0.7867, 0.9201, 0.4668, 0.9312, 0.4254, 0.9382, 0.4269, 0.9272, 0.4679, 0.9114, 0.5163, 0.9201, 0.4668, 0.9272, 0.4679, 0.9186, 0.5166, 0.9063, 0.5699, 0.9114, 0.5163, 0.9186, 0.5166, 0.9136, 0.5691, 0.9065, 0.6235, 0.9063, 0.5699, 0.9136, 0.5691, 0.9139, 0.6215, 0.911, 0.6772, 0.9065, 0.6235, 0.9139, 0.6215, 0.9183, 0.6744, 0.9183, 0.7322, 0.911, 0.6772, 0.9183, 0.6744, 0.9256, 0.7289, 0.9269, 0.7879, 0.9183, 0.7322, 0.9256, 0.7289, 0.9341, 0.7844, 0.8934, 0.4475, 0.8991, 0.4254, 0.9063, 0.4288, 0.9006, 0.4509, 0.8825, 0.4942, 0.8934, 0.4475, 0.9006, 0.4509, 0.8897, 0.4975, 0.8732, 0.5416, 0.8825, 0.4942, 0.8897, 0.4975, 0.8805, 0.5443, 0.8676, 0.5903, 0.8732, 0.5416, 0.8805, 0.5443, 0.875, 0.5922, 0.8666, 0.6398, 0.8676, 0.5903, 0.875, 0.5922, 0.874, 0.6405, 0.8713, 0.6903, 0.8666, 0.6398, 0.874, 0.6405, 0.8785, 0.6899, 0.8819, 0.7439, 0.8713, 0.6903, 0.8785, 0.6899, 0.889, 0.7428, 0.4518, 0.08609, 0.3429, 0.05771, 0.374, 0.0, 0.4315, 0.01499, 0.3641, 0.4639, 0.3612, 0.4632, 0.3545, 0.4325, 0.3759, 0.4381, 0.3759, 0.4381, 0.3545, 0.4325, 0.3451, 0.3702, 0.396, 0.3835, 0.396, 0.3835, 0.3451, 0.3702, 0.3376, 0.3081, 0.4141, 0.3281, 0.4141, 0.3281, 0.3376, 0.3081, 0.3343, 0.2463, 0.4282, 0.2707, 0.4282, 0.2707, 0.3343, 0.2463, 0.3325, 0.1836, 0.4407, 0.2118, 0.4407, 0.2118, 0.3325, 0.1836, 0.3321, 0.1198, 0.4518, 0.151, 0.4518, 0.151, 0.3321, 0.1198, 0.3429, 0.05771, 0.4518, 0.08609, 0.5715, 0.3719, 0.5513, 0.4424, 0.4937, 0.4574, 0.4626, 0.4004, 0.485, 0.0, 0.4967, 0.02576, 0.4753, 0.03137, 0.4821, 0.0007582, 0.4967, 0.02576, 0.5165, 0.07998, 0.4656, 0.09329, 0.4753, 0.03137, 0.5165, 0.07998, 0.5344, 0.1347, 0.4579, 0.1547, 0.4656, 0.09329, 0.5344, 0.1347, 0.5482, 0.1909, 0.4543, 0.2155, 0.4579, 0.1547, 0.5482, 0.1909, 0.5605, 0.2484, 0.4523, 0.2767, 0.4543, 0.2155, 0.5605, 0.2484, 0.5715, 0.3079, 0.4518, 0.3392, 0.4523, 0.2767, 0.5715, 0.3079, 0.5715, 0.3719, 0.4626, 0.4004, 0.4518, 0.3392, 0.8344, 0.4254, 0.8281, 0.4017, 0.8363, 0.3983, 0.8426, 0.422, 0.3312, 0.3794, 0.3285, 0.379, 0.3285, 0.3712, 0.3312, 0.3716, 0.5215, 0.8473, 0.5244, 0.7845, 0.5327, 0.785, 0.5299, 0.8473, 0.5244, 0.8778, 0.5215, 0.8473, 0.5299, 0.8473, 0.5327, 0.8778, 0.8156, 0.07158, 0.8347, 0.0, 0.8426, 0.002408, 0.8237, 0.07341, 0.8038, 0.1332, 0.8156, 0.07158, 0.8237, 0.07341, 0.812, 0.1342, 0.7985, 0.1893, 0.8038, 0.1332, 0.812, 0.1342, 0.8068, 0.189, 0.7995, 0.2444, 0.7985, 0.1893, 0.8068, 0.189, 0.8079, 0.2428, 0.8057, 0.2986, 0.7995, 0.2444, 0.8079, 0.2428, 0.814, 0.296, 0.816, 0.3506, 0.8057, 0.2986, 0.814, 0.296, 0.8242, 0.3475, 0.8281, 0.4017, 0.816, 0.3506, 0.8242, 0.3475, 0.8363, 0.3983, 0.9329, 0.03187, 0.9367, 0.0, 0.9451, 0.003345, 0.9412, 0.0352, 0.9249, 0.09486, 0.9329, 0.03187, 0.9412, 0.0352, 0.9333, 0.09798, 0.9184, 0.1567, 0.9249, 0.09486, 0.9333, 0.09798, 0.9268, 0.1593, 0.9151, 0.2162, 0.9184, 0.1567, 0.9268, 0.1593, 0.9236, 0.2178, 0.9169, 0.2749, 0.9151, 0.2162, 0.9236, 0.2178, 0.9253, 0.2753, 0.9247, 0.3331, 0.9169, 0.2749, 0.9253, 0.2753, 0.933, 0.3324, 0.937, 0.3845, 0.9247, 0.3331, 0.933, 0.3324, 0.9451, 0.383, 0.0, 0.2734, 0.1505, 0.3408, 0.1064, 0.3781, 0.02687, 0.3424, 0.121, 0.0, 0.125, 0.001796, 0.1345, 0.02895, 0.1049, 0.01566, 0.1049, 0.01566, 0.1345, 0.02895, 0.1481, 0.08234, 0.07784, 0.05081, 0.07784, 0.05081, 0.1481, 0.08234, 0.159, 0.1351, 0.05329, 0.08769, 0.05329, 0.08769, 0.159, 0.1351, 0.1639, 0.1865, 0.03418, 0.1284, 0.03418, 0.1284, 0.1639, 0.1865, 0.1662, 0.2388, 0.01682, 0.1718, 0.01682, 0.1718, 0.1662, 0.2388, 0.1662, 0.2924, 0.0008943, 0.2183, 0.0008943, 0.2183, 0.1662, 0.2924, 0.1505, 0.3408, 0.0, 0.2734, 0.1662, 0.1047, 0.1929, 0.03606, 0.2721, 0.0, 0.3163, 0.03642, 0.2868, 0.3712, 0.2708, 0.3558, 0.3003, 0.3424, 0.2908, 0.3694, 0.2708, 0.3558, 0.2438, 0.3214, 0.3139, 0.2895, 0.3003, 0.3424, 0.2438, 0.3214, 0.2193, 0.2855, 0.3248, 0.2376, 0.3139, 0.2895, 0.2193, 0.2855, 0.2003, 0.2461, 0.3297, 0.1872, 0.3248, 0.2376, 0.2003, 0.2461, 0.1831, 0.2041, 0.3321, 0.1363, 0.3297, 0.1872, 0.1831, 0.2041, 0.1672, 0.1589, 0.3321, 0.08391, 0.3321, 0.1363, 0.1672, 0.1589, 0.1662, 0.1047, 0.3163, 0.03642, 0.3321, 0.08391, 0.9612, 0.7439, 0.9571, 0.7178, 0.9661, 0.7163, 0.9702, 0.7424, 0.6783, 0.5058, 0.6826, 0.5051, 0.6826, 0.513, 0.6783, 0.5138, 0.8717, 0.398, 0.8594, 0.3626, 0.8683, 0.3608, 0.8805, 0.3957, 0.1496, 0.7781, 0.1545, 0.6917, 0.1635, 0.6917, 0.1586, 0.7782, 0.1546, 0.8366, 0.1496, 0.7781, 0.1586, 0.7782, 0.1635, 0.8365, 0.9485, 0.4684, 0.9615, 0.4254, 0.9702, 0.428, 0.9574, 0.4704, 0.9401, 0.5158, 0.9485, 0.4684, 0.9574, 0.4704, 0.9491, 0.5168, 0.9382, 0.5644, 0.9401, 0.5158, 0.9491, 0.5168, 0.9473, 0.5643, 0.9417, 0.614, 0.9382, 0.5644, 0.9473, 0.5643, 0.9507, 0.6132, 0.9486, 0.6655, 0.9417, 0.614, 0.9507, 0.6132, 0.9576, 0.6642, 0.9571, 0.7178, 0.9486, 0.6655, 0.9576, 0.6642, 0.9661, 0.7163, 0.8668, 0.03029, 0.8716, 0.0, 0.8805, 0.00273, 0.8758, 0.033, 0.8567, 0.09014, 0.8668, 0.03029, 0.8758, 0.033, 0.8657, 0.09266, 0.8481, 0.1488, 0.8567, 0.09014, 0.8657, 0.09266, 0.8572, 0.1508, 0.8427, 0.2051, 0.8481, 0.1488, 0.8572, 0.1508, 0.8519, 0.2062, 0.8426, 0.2604, 0.8427, 0.2051, 0.8519, 0.2062, 0.8518, 0.2603, 0.849, 0.3149, 0.8426, 0.2604, 0.8518, 0.2603, 0.8581, 0.3138, 0.8594, 0.3626, 0.849, 0.3149, 0.8581, 0.3138, 0.8683, 0.3608, 0.541, 0.4887, 0.4518, 0.5337, 0.4684, 0.4812, 0.5155, 0.4574, 0.5298, 0.7833, 0.5275, 0.7845, 0.5173, 0.7679, 0.5349, 0.759, 0.5349, 0.759, 0.5173, 0.7679, 0.5, 0.7319, 0.5417, 0.7108, 0.5417, 0.7108, 0.5, 0.7319, 0.4844, 0.695, 0.547, 0.6634, 0.547, 0.6634, 0.4844, 0.695, 0.4722, 0.6566, 0.5491, 0.6177, 0.5491, 0.6177, 0.4722, 0.6566, 0.4614, 0.6175, 0.55, 0.5728, 0.55, 0.5728, 0.4614, 0.6175, 0.452, 0.5779, 0.55, 0.5284, 0.55, 0.5284, 0.452, 0.5779, 0.4518, 0.5337, 0.541, 0.4887, 0.4213, 0.7558, 0.3957, 0.7867, 0.3486, 0.7629, 0.3321, 0.7107, 0.4097, 0.4651, 0.4148, 0.4893, 0.3973, 0.4804, 0.4073, 0.4639, 0.4148, 0.4893, 0.4218, 0.5373, 0.3801, 0.5163, 0.3973, 0.4804, 0.4218, 0.5373, 0.4272, 0.5843, 0.3646, 0.5526, 0.3801, 0.5163, 0.4272, 0.5843, 0.4294, 0.6292, 0.3525, 0.5903, 0.3646, 0.5526, 0.4294, 0.6292, 0.4304, 0.6733, 0.3418, 0.6284, 0.3525, 0.5903, 0.4304, 0.6733, 0.4304, 0.7168, 0.3324, 0.6671, 0.3418, 0.6284, 0.4304, 0.7168, 0.4213, 0.7558, 0.3321, 0.7107, 0.3324, 0.6671, 0.9934, 0.2947, 0.9901, 0.2698, 0.9963, 0.2681, 0.9996, 0.2931, 0.1648, 0.3844, 0.1622, 0.3843, 0.1622, 0.3781, 0.1648, 0.3782, 0.9703, 0.278, 0.9575, 0.2239, 0.9636, 0.2219, 0.9762, 0.2756, 0.3384, 0.8229, 0.3409, 0.8582, 0.3346, 0.8582, 0.3321, 0.8228, 0.3409, 0.7867, 0.3384, 0.8229, 0.3321, 0.8228, 0.3346, 0.7868, 0.9835, 0.03775, 0.9936, 0.0, 0.9996, 0.002029, 0.9896, 0.03919, 0.9776, 0.08149, 0.9835, 0.03775, 0.9896, 0.03919, 0.9838, 0.08208, 0.9762, 0.1263, 0.9776, 0.08149, 0.9838, 0.08208, 0.9825, 0.1259, 0.9786, 0.1722, 0.9762, 0.1263, 0.9825, 0.1259, 0.9848, 0.1712, 0.9838, 0.2205, 0.9786, 0.1722, 0.9848, 0.1712, 0.9899, 0.219, 0.9901, 0.2698, 0.9838, 0.2205, 0.9899, 0.219, 0.9963, 0.2681, 0.9658, 0.01373, 0.9701, 0.0, 0.9762, 0.001527, 0.9719, 0.01525, 0.9573, 0.0448, 0.9658, 0.01373, 0.9719, 0.01525, 0.9634, 0.04617, 0.9501, 0.07694, 0.9573, 0.0448, 0.9634, 0.04617, 0.9563, 0.0779, 0.9457, 0.1114, 0.9501, 0.07694, 0.9563, 0.0779, 0.9519, 0.1117, 0.9451, 0.1464, 0.9457, 0.1114, 0.9519, 0.1117, 0.9513, 0.1458, 0.9491, 0.1819, 0.9451, 0.1464, 0.9513, 0.1458, 0.9553, 0.1805, 0.9575, 0.2239, 0.9491, 0.1819, 0.9553, 0.1805, 0.9636, 0.2219, 0.7985, 0.0815, 0.6952, 0.05501, 0.7249, 0.0, 0.7794, 0.01399, 0.7195, 0.4226, 0.7167, 0.4219, 0.7099, 0.3949, 0.7302, 0.4001, 0.7302, 0.4001, 0.7099, 0.3949, 0.6999, 0.34, 0.7482, 0.3524, 0.7482, 0.3524, 0.6999, 0.34, 0.6918, 0.285, 0.7644, 0.3036, 0.7644, 0.3036, 0.6918, 0.285, 0.6879, 0.2296, 0.7769, 0.2525, 0.7769, 0.2525, 0.6879, 0.2296, 0.6856, 0.1726, 0.7882, 0.1989, 0.7882, 0.1989, 0.6856, 0.1726, 0.685, 0.1134, 0.7985, 0.1425, 0.7985, 0.1425, 0.685, 0.1134, 0.6952, 0.05501, 0.7985, 0.0815, 0.685, 0.343, 0.6659, 0.4099, 0.6114, 0.4239, 0.5817, 0.3694, 0.6048, 0.006217, 0.6157, 0.02881, 0.5953, 0.03402, 0.602, 0.00692, 0.6157, 0.02881, 0.634, 0.07645, 0.5857, 0.0888, 0.5953, 0.03402, 0.634, 0.07645, 0.6505, 0.1248, 0.578, 0.1434, 0.5857, 0.0888, 0.6505, 0.1248, 0.6632, 0.1752, 0.5742, 0.198, 0.578, 0.1434, 0.6632, 0.1752, 0.6746, 0.2276, 0.5721, 0.2538, 0.5742, 0.198, 0.6746, 0.2276, 0.685, 0.2828, 0.5715, 0.3119, 0.5721, 0.2538, 0.685, 0.2828, 0.685, 0.343, 0.5817, 0.3694, 0.5715, 0.3119, 0.321, 0.8656, 0.3205, 0.8394, 0.3286, 0.8379, 0.3292, 0.8641, 0.6015, 0.0007029, 0.6042, 0.0, 0.6048, 0.006217, 0.602, 0.00692, 0.9074, 0.4224, 0.8955, 0.3778, 0.9034, 0.3768, 0.9151, 0.4208, 0.357, 0.787, 0.357, 0.8391, 0.3491, 0.8388, 0.3491, 0.7867, 0.5528, 0.5264, 0.563, 0.4574, 0.5708, 0.4585, 0.5606, 0.527, 0.55, 0.5833, 0.5528, 0.5264, 0.5606, 0.527, 0.5578, 0.5831, 0.5537, 0.6331, 0.55, 0.5833, 0.5578, 0.5831, 0.5614, 0.6318, 0.5632, 0.6811, 0.5537, 0.6331, 0.5614, 0.6318, 0.5708, 0.6785, 0.3186, 0.7368, 0.321, 0.6885, 0.3292, 0.6883, 0.3268, 0.736, 0.3189, 0.7876, 0.3186, 0.7368, 0.3268, 0.736, 0.3271, 0.7863, 0.3205, 0.8394, 0.3189, 0.7876, 0.3271, 0.7863, 0.3286, 0.8379, 0.9028, 0.03017, 0.9072, 0.0, 0.9151, 0.003943, 0.9107, 0.03409, 0.8935, 0.09042, 0.9028, 0.03017, 0.9107, 0.03409, 0.9015, 0.09414, 0.8856, 0.15, 0.8935, 0.09042, 0.9015, 0.09414, 0.8936, 0.1532, 0.8807, 0.2081, 0.8856, 0.15, 0.8936, 0.1532, 0.8888, 0.2103, 0.8805, 0.2661, 0.8807, 0.2081, 0.8888, 0.2103, 0.8886, 0.2671, 0.8861, 0.3242, 0.8805, 0.2661, 0.8886, 0.2671, 0.8941, 0.3241, 0.8955, 0.3778, 0.8861, 0.3242, 0.8941, 0.3241, 0.9034, 0.3768, 0.1662, 0.8284, 0.2426, 0.8536, 0.2202, 0.8702, 0.1798, 0.8569, 0.2275, 0.6883, 0.2296, 0.689, 0.2344, 0.7028, 0.2194, 0.6978, 0.2194, 0.6978, 0.2344, 0.7028, 0.2413, 0.7302, 0.2057, 0.7184, 0.2057, 0.7184, 0.2413, 0.7302, 0.2469, 0.757, 0.1932, 0.7393, 0.1932, 0.7393, 0.2469, 0.757, 0.2494, 0.7827, 0.1836, 0.761, 0.1836, 0.761, 0.2494, 0.7827, 0.2506, 0.8077, 0.1748, 0.7827, 0.1748, 0.7827, 0.2506, 0.8077, 0.2506, 0.8321, 0.1667, 0.8044, 0.1667, 0.8044, 0.2506, 0.8321, 0.2426, 0.8536, 0.1662, 0.8284, 0.0, 0.7336, 0.01355, 0.7051, 0.05383, 0.6917, 0.07626, 0.708, 0.06135, 0.8712, 0.05319, 0.8619, 0.06821, 0.8568, 0.06338, 0.8706, 0.05319, 0.8619, 0.03945, 0.8415, 0.07508, 0.8296, 0.06821, 0.8568, 0.03945, 0.8415, 0.02701, 0.8209, 0.08057, 0.803, 0.07508, 0.8296, 0.02701, 0.8209, 0.01733, 0.7997, 0.08306, 0.7777, 0.08057, 0.803, 0.01733, 0.7997, 0.008564, 0.7786, 0.08428, 0.7532, 0.08306, 0.7777, 0.008564, 0.7786, 0.0004918, 0.7573, 0.08428, 0.7293, 0.08428, 0.7532, 0.0004918, 0.7573, 0.0, 0.7336, 0.07626, 0.708, 0.08428, 0.7293, 0.4955, 0.958, 0.4923, 0.9462, 0.4965, 0.9452, 0.4997, 0.957, 0.1643, 0.3888, 0.1622, 0.3887, 0.1622, 0.3844, 0.1643, 0.3845, 0.345, 0.8298, 0.3491, 0.8463, 0.3449, 0.8456, 0.3409, 0.8291, 0.3491, 0.7874, 0.345, 0.8298, 0.3409, 0.8291, 0.345, 0.7867, 0.486, 0.8054, 0.4956, 0.7845, 0.4997, 0.7857, 0.4901, 0.8064, 0.48, 0.8277, 0.486, 0.8054, 0.4901, 0.8064, 0.4842, 0.8284, 0.4773, 0.8509, 0.48, 0.8277, 0.4842, 0.8284, 0.4816, 0.8511, 0.4778, 0.8743, 0.4773, 0.8509, 0.4816, 0.8511, 0.4821, 0.874, 0.481, 0.898, 0.4778, 0.8743, 0.4821, 0.874, 0.4852, 0.8973, 0.4862, 0.922, 0.481, 0.898, 0.4852, 0.8973, 0.4904, 0.9211, 0.4923, 0.9462, 0.4862, 0.922, 0.4904, 0.9211, 0.4965, 0.9452, 0.5594, 0.6955, 0.5616, 0.6811, 0.5658, 0.6817, 0.5637, 0.6962, 0.5551, 0.7237, 0.5594, 0.6955, 0.5637, 0.6962, 0.5594, 0.7243, 0.5517, 0.7511, 0.5551, 0.7237, 0.5594, 0.7243, 0.556, 0.7514, 0.55, 0.7767, 0.5517, 0.7511, 0.556, 0.7514, 0.5543, 0.7766, 0.5509, 0.8014, 0.55, 0.7767, 0.5543, 0.7766, 0.5552, 0.8008, 0.555, 0.8252, 0.5509, 0.8014, 0.5552, 0.8008, 0.5592, 0.8242, 0.5617, 0.8444, 0.555, 0.8252, 0.5592, 0.8242, 0.5658, 0.8432, 0.7985, 0.5986, 0.8603, 0.6294, 0.8423, 0.6501, 0.8097, 0.6338, 0.8491, 0.4254, 0.8507, 0.4262, 0.8545, 0.4432, 0.8423, 0.4371, 0.8423, 0.4371, 0.8545, 0.4432, 0.8598, 0.4769, 0.8309, 0.4625, 0.8309, 0.4625, 0.8598, 0.4769, 0.864, 0.51, 0.8206, 0.4884, 0.8206, 0.4884, 0.864, 0.51, 0.8658, 0.5417, 0.8125, 0.5152, 0.8125, 0.5152, 0.8658, 0.5417, 0.8666, 0.5727, 0.8053, 0.5421, 0.8053, 0.5421, 0.8666, 0.5727, 0.8666, 0.6028, 0.7988, 0.569, 0.7988, 0.569, 0.8666, 0.6028, 0.8603, 0.6294, 0.7985, 0.5986, 0.2506, 0.7396, 0.2618, 0.7047, 0.2943, 0.6883, 0.3122, 0.7086, 0.3016, 0.9101, 0.2948, 0.8984, 0.3069, 0.8923, 0.3032, 0.9092, 0.2948, 0.8984, 0.2832, 0.873, 0.312, 0.8586, 0.3069, 0.8923, 0.2832, 0.873, 0.2728, 0.8475, 0.3161, 0.8257, 0.312, 0.8586, 0.2728, 0.8475, 0.2646, 0.8212, 0.3178, 0.7945, 0.3161, 0.8257, 0.2646, 0.8212, 0.2574, 0.795, 0.3186, 0.7642, 0.3178, 0.7945, 0.2574, 0.795, 0.2508, 0.7688, 0.3186, 0.7347, 0.3186, 0.7642, 0.2508, 0.7688, 0.2506, 0.7396, 0.3122, 0.7086, 0.3186, 0.7347, 0.4427, 0.8595, 0.4403, 0.846, 0.4445, 0.8451, 0.4469, 0.8586, 0.5068, 0.7861, 0.5069, 0.7845, 0.5111, 0.785, 0.5111, 0.7866, 0.6784, 0.4699, 0.6783, 0.4432, 0.6826, 0.4435, 0.6827, 0.47, 0.5461, 0.8186, 0.5488, 0.853, 0.5445, 0.8522, 0.5418, 0.8178, 0.5488, 0.7851, 0.5461, 0.8186, 0.5418, 0.8178, 0.5444, 0.7845, 0.4355, 0.7077, 0.4429, 0.6806, 0.4469, 0.6821, 0.4397, 0.7089, 0.4314, 0.7348, 0.4355, 0.7077, 0.4397, 0.7089, 0.4356, 0.7354, 0.4304, 0.7623, 0.4314, 0.7348, 0.4356, 0.7354, 0.4347, 0.7623, 0.432, 0.7901, 0.4304, 0.7623, 0.4347, 0.7623, 0.4363, 0.7896, 0.4357, 0.818, 0.432, 0.7901, 0.4363, 0.7896, 0.44, 0.8172, 0.4403, 0.846, 0.4357, 0.818, 0.44, 0.8172, 0.4445, 0.8451, 0.5053, 0.8021, 0.5068, 0.7861, 0.5111, 0.7866, 0.5096, 0.8026, 0.5023, 0.8326, 0.5053, 0.8021, 0.5096, 0.8026, 0.5066, 0.8331, 0.5001, 0.862, 0.5023, 0.8326, 0.5066, 0.8331, 0.5044, 0.8622, 0.4997, 0.8888, 0.5001, 0.862, 0.5044, 0.8622, 0.504, 0.8887, 0.5018, 0.9144, 0.4997, 0.8888, 0.504, 0.8887, 0.506, 0.9138, 0.507, 0.9388, 0.5018, 0.9144, 0.506, 0.9138, 0.5111, 0.9378, 0.6783, 0.4432, 0.6784, 0.4239, 0.6827, 0.4244, 0.6826, 0.4435, 0.858, 0.6731, 0.7985, 0.7015, 0.8096, 0.6651, 0.8411, 0.6501, 0.851, 0.8819, 0.8494, 0.8826, 0.8426, 0.8704, 0.8543, 0.8649, 0.8543, 0.8649, 0.8426, 0.8704, 0.8309, 0.8441, 0.8587, 0.8308, 0.8587, 0.8308, 0.8309, 0.8441, 0.8203, 0.8172, 0.8622, 0.7973, 0.8622, 0.7973, 0.8203, 0.8172, 0.8121, 0.7894, 0.8634, 0.7649, 0.8634, 0.7649, 0.8121, 0.7894, 0.8048, 0.7612, 0.864, 0.733, 0.864, 0.733, 0.8048, 0.7612, 0.7985, 0.7328, 0.864, 0.7016, 0.864, 0.7016, 0.7985, 0.7328, 0.7985, 0.7015, 0.858, 0.6731, 0.1437, 0.8985, 0.1268, 0.9212, 0.09544, 0.9061, 0.08428, 0.8699, 0.1373, 0.6924, 0.1405, 0.7095, 0.1288, 0.7038, 0.1357, 0.6917, 0.1405, 0.7095, 0.1447, 0.7434, 0.1169, 0.73, 0.1288, 0.7038, 0.1447, 0.7434, 0.1479, 0.7766, 0.1062, 0.7565, 0.1169, 0.73, 0.1479, 0.7766, 0.1491, 0.8085, 0.09788, 0.7839, 0.1062, 0.7565, 0.1491, 0.8085, 0.1496, 0.8397, 0.09062, 0.8113, 0.09788, 0.7839, 0.1496, 0.8397, 0.1496, 0.8705, 0.08433, 0.8391, 0.09062, 0.8113, 0.1496, 0.8705, 0.1437, 0.8985, 0.08428, 0.8699, 0.08433, 0.8391, 0.956, 0.9706, 0.9529, 0.9533, 0.9571, 0.9518, 0.9602, 0.9691, 0.1661, 0.3823, 0.1648, 0.3824, 0.1648, 0.3782, 0.1661, 0.3781, 0.4468, 0.6806, 0.4388, 0.6439, 0.443, 0.6426, 0.4509, 0.679, 0.6825, 0.47, 0.6825, 0.5048, 0.6783, 0.5051, 0.6783, 0.4703, 0.9469, 0.7639, 0.9562, 0.7439, 0.9602, 0.7453, 0.951, 0.765, 0.9409, 0.7911, 0.9469, 0.7639, 0.951, 0.765, 0.9451, 0.7917, 0.9382, 0.8221, 0.9409, 0.7911, 0.9451, 0.7917, 0.9425, 0.8221, 0.9387, 0.8536, 0.9382, 0.8221, 0.9425, 0.8221, 0.9429, 0.853, 0.9418, 0.8856, 0.9387, 0.8536, 0.9429, 0.853, 0.946, 0.8845, 0.9469, 0.9191, 0.9418, 0.8856, 0.946, 0.8845, 0.9511, 0.9177, 0.9529, 0.9533, 0.9469, 0.9191, 0.9511, 0.9177, 0.9571, 0.9518, 0.4439, 0.476, 0.4467, 0.4639, 0.4509, 0.4653, 0.4481, 0.4774, 0.4383, 0.5021, 0.4439, 0.476, 0.4481, 0.4774, 0.4426, 0.5034, 0.4336, 0.5288, 0.4383, 0.5021, 0.4426, 0.5034, 0.4379, 0.5297, 0.4307, 0.5564, 0.4336, 0.5288, 0.4379, 0.5297, 0.435, 0.5569, 0.4304, 0.5844, 0.4307, 0.5564, 0.435, 0.5569, 0.4347, 0.5842, 0.4332, 0.6127, 0.4304, 0.5844, 0.4347, 0.5842, 0.4375, 0.6119, 0.4388, 0.6439, 0.4332, 0.6127, 0.4375, 0.6119, 0.443, 0.6426])
me_plane.materials.append(mat_leaves)
me_plane.update()

# ---- objects
ob_cylinder = bpy.data.objects.new('Cylinder', me_cylinder)
ob_plane = bpy.data.objects.new('Plane', me_plane)

# ---- transforms, parenting, visibility, modifiers, constraints
ob_cylinder.location = (0.0, 0.0, 0.0)
_m = ob_cylinder.modifiers.new('Auto Smooth', 'NODES')
_m.node_group = ng_auto_smooth
_gi = [s.identifier for s in ng_auto_smooth.interface.items_tree if s.item_type == 'SOCKET' and s.in_out == 'INPUT']
_m[_gi[1]] = 1.384  # Angle
ob_plane.location = (-0.4811, -0.1109, 16.32)
ob_plane.rotation_euler = (0.0427, -0.0, 0.0)
ob_plane.scale = (1.1, 1.582, 1.582)
_m = ob_plane.modifiers.new('Auto Smooth', 'NODES')
_m.node_group = ng_auto_smooth
_gi = [s.identifier for s in ng_auto_smooth.interface.items_tree if s.item_type == 'SOCKET' and s.in_out == 'INPUT']
_m[_gi[1]] = 0.5236  # Angle

# ---- collection membership
col_collection.objects.link(ob_cylinder)
col_collection.objects.link(ob_plane)

# ---- scene / render settings (as saved in the file)
scene.frame_start = 1; scene.frame_end = 250; scene.frame_set(1)
scene.render.engine = 'BLENDER_EEVEE_NEXT'
scene.cycles.sampling_pattern = 'TABULATED_SOBOL'
scene.cycles.use_light_tree = False
scene.view_settings.view_transform = 'Filmic'
bpy.context.view_layer.update()

# ---- added for rendering (the .blend has no active camera and no usable light): camera, sun
cam_auto = bpy.data.cameras.new('AutoCamera')
cam_auto.lens = 50.0
cam_auto.sensor_width = 36.0
cam_auto.clip_end = 1000.0
ob_auto_camera = bpy.data.objects.new('AutoCamera', cam_auto)
scene.collection.objects.link(ob_auto_camera)
ob_auto_camera.location = (37.5412, -44.8024, 38.4835)
ob_auto_camera.rotation_euler = (1.09748, -7.21219e-08, 0.694738)
scene.camera = ob_auto_camera
light_auto_sun = bpy.data.lights.new('AutoSun', 'SUN')
light_auto_sun.energy = 3.0
light_auto_sun.angle = 0.0523599
ob_auto_sun = bpy.data.objects.new('AutoSun', light_auto_sun)
scene.collection.objects.link(ob_auto_sun)
ob_auto_sun.rotation_euler = (0.872665, 0.174533, 0.523599)
bpy.context.view_layer.update()
